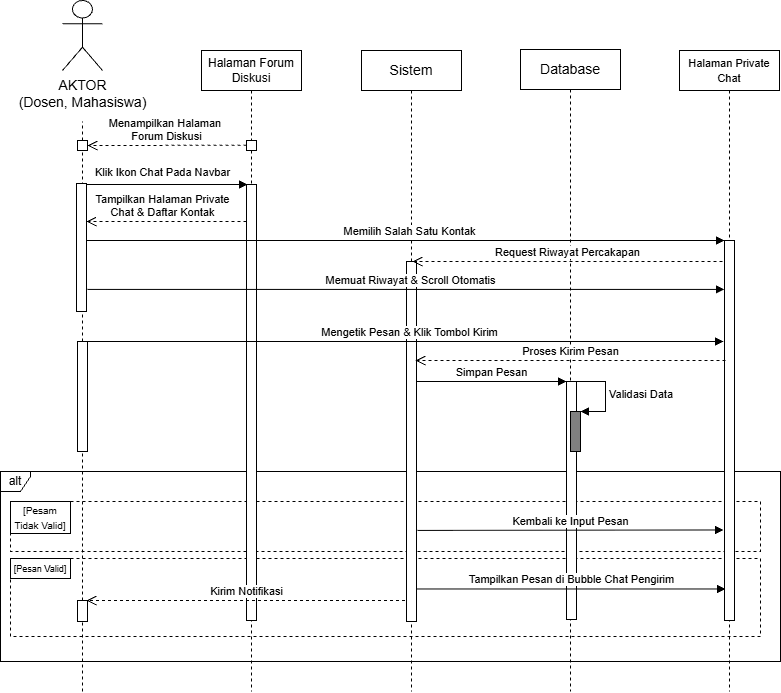

The diagram above was exported from draw.io. Its source (the exported page's mxGraphModel, read from the mxfile embedded in the PNG):
<mxGraphModel dx="1025" dy="497" grid="1" gridSize="10" guides="1" tooltips="1" connect="1" arrows="1" fold="1" page="1" pageScale="1" pageWidth="850" pageHeight="1100" math="0" shadow="0">
  <root>
    <mxCell id="9jizNHu_ZgYx0hXbTyDu-0" />
    <mxCell id="9jizNHu_ZgYx0hXbTyDu-1" parent="9jizNHu_ZgYx0hXbTyDu-0" />
    <mxCell id="9jizNHu_ZgYx0hXbTyDu-2" parent="9jizNHu_ZgYx0hXbTyDu-1" style="fontStyle=0;dashed=1;html=1;whiteSpace=wrap;" value="" vertex="1">
      <mxGeometry height="50" width="750" x="128" y="610" as="geometry" />
    </mxCell>
    <mxCell id="9jizNHu_ZgYx0hXbTyDu-3" parent="9jizNHu_ZgYx0hXbTyDu-1" style="fontStyle=1;whiteSpace=wrap;html=1;" value="&lt;font size=&quot;1&quot;&gt;&lt;span style=&quot;font-weight: 400;&quot;&gt;[Pesam Tidak Valid]&lt;/span&gt;&lt;/font&gt;" vertex="1">
      <mxGeometry height="32" width="60" x="128" y="610" as="geometry" />
    </mxCell>
    <mxCell id="9jizNHu_ZgYx0hXbTyDu-4" parent="9jizNHu_ZgYx0hXbTyDu-1" style="fontStyle=0;dashed=1;html=1;whiteSpace=wrap;" value="" vertex="1">
      <mxGeometry height="78" width="750" x="128" y="667" as="geometry" />
    </mxCell>
    <mxCell id="9jizNHu_ZgYx0hXbTyDu-5" parent="9jizNHu_ZgYx0hXbTyDu-1" style="fontStyle=1;whiteSpace=wrap;html=1;" value="&lt;font style=&quot;font-size: 9px;&quot;&gt;&lt;span style=&quot;background-color: transparent; color: light-dark(rgb(0, 0, 0), rgb(255, 255, 255)); font-weight: 400;&quot;&gt;[Pesan Valid]&lt;/span&gt;&lt;/font&gt;" vertex="1">
      <mxGeometry height="20" width="60" x="128" y="667" as="geometry" />
    </mxCell>
    <mxCell id="9jizNHu_ZgYx0hXbTyDu-6" parent="9jizNHu_ZgYx0hXbTyDu-1" style="shape=umlFrame;whiteSpace=wrap;html=1;pointerEvents=0;width=30;height=20;" value="alt" vertex="1">
      <mxGeometry height="190" width="780" x="118" y="580" as="geometry" />
    </mxCell>
    <object label="&lt;span style=&quot;font-size: 14px;&quot;&gt;AKTOR&lt;/span&gt;&lt;div&gt;&lt;span style=&quot;font-size: 14px;&quot;&gt;(Dosen, Mahasiswa)&lt;/span&gt;&lt;/div&gt;" id="9jizNHu_ZgYx0hXbTyDu-7">
      <mxCell parent="9jizNHu_ZgYx0hXbTyDu-1" style="shape=umlActor;verticalLabelPosition=bottom;verticalAlign=top;html=1;outlineConnect=0;movable=1;resizable=1;rotatable=1;deletable=1;editable=1;locked=0;connectable=1;" vertex="1">
        <mxGeometry height="70" width="40" x="180" y="109" as="geometry" />
      </mxCell>
    </object>
    <mxCell id="9jizNHu_ZgYx0hXbTyDu-8" edge="1" parent="9jizNHu_ZgYx0hXbTyDu-1" style="html=1;verticalAlign=bottom;endArrow=block;curved=0;rounded=0;" value="Klik Ikon Chat Pada Navbar">
      <mxGeometry relative="1" width="80" x="-0.0366" y="3" as="geometry">
        <mxPoint as="offset" />
        <mxPoint x="201" y="293" as="sourcePoint" />
        <mxPoint x="365" y="293" as="targetPoint" />
      </mxGeometry>
    </mxCell>
    <mxCell id="9jizNHu_ZgYx0hXbTyDu-9" edge="1" parent="9jizNHu_ZgYx0hXbTyDu-1" source="9jizNHu_ZgYx0hXbTyDu-11" style="endArrow=none;dashed=1;html=1;rounded=0;" value="">
      <mxGeometry height="50" relative="1" width="50" as="geometry">
        <mxPoint x="200" y="720" as="sourcePoint" />
        <mxPoint x="200" y="230" as="targetPoint" />
      </mxGeometry>
    </mxCell>
    <mxCell id="9jizNHu_ZgYx0hXbTyDu-10" edge="1" parent="9jizNHu_ZgYx0hXbTyDu-1" source="YF-J2h0ypDBKY_TmPFJD-1" style="endArrow=none;dashed=1;html=1;rounded=0;" value="">
      <mxGeometry height="50" relative="1" width="50" as="geometry">
        <mxPoint x="200" y="680" as="sourcePoint" />
        <mxPoint x="199.99999999999977" y="260" as="targetPoint" />
      </mxGeometry>
    </mxCell>
    <mxCell id="9jizNHu_ZgYx0hXbTyDu-11" parent="9jizNHu_ZgYx0hXbTyDu-1" style="html=1;points=[[0,0,0,0,5],[0,1,0,0,-5],[1,0,0,0,5],[1,1,0,0,-5]];perimeter=orthogonalPerimeter;outlineConnect=0;targetShapes=umlLifeline;portConstraint=eastwest;newEdgeStyle={&quot;curved&quot;:0,&quot;rounded&quot;:0};movable=1;resizable=1;rotatable=1;deletable=1;editable=1;locked=0;connectable=1;" value="" vertex="1">
      <mxGeometry height="10" width="10" x="195" y="249" as="geometry" />
    </mxCell>
    <mxCell id="9jizNHu_ZgYx0hXbTyDu-12" edge="1" parent="9jizNHu_ZgYx0hXbTyDu-1" style="html=1;verticalAlign=bottom;endArrow=open;dashed=1;endSize=8;curved=0;rounded=0;" value="Menampilkan Halaman&amp;nbsp;&lt;div&gt;Forum Diskusi&lt;/div&gt;">
      <mxGeometry relative="1" x="0.0063" as="geometry">
        <mxPoint as="offset" />
        <mxPoint x="364" y="253.72" as="sourcePoint" />
        <mxPoint x="205" y="254.01999999999995" as="targetPoint" />
      </mxGeometry>
    </mxCell>
    <mxCell id="9jizNHu_ZgYx0hXbTyDu-13" parent="9jizNHu_ZgYx0hXbTyDu-1" style="html=1;points=[[0,0,0,0,5],[0,1,0,0,-5],[1,0,0,0,5],[1,1,0,0,-5]];perimeter=orthogonalPerimeter;outlineConnect=0;targetShapes=umlLifeline;portConstraint=eastwest;newEdgeStyle={&quot;curved&quot;:0,&quot;rounded&quot;:0};movable=1;resizable=1;rotatable=1;deletable=1;editable=1;locked=0;connectable=1;" value="" vertex="1">
      <mxGeometry height="128" width="10" x="194" y="292" as="geometry" />
    </mxCell>
    <mxCell id="9jizNHu_ZgYx0hXbTyDu-14" parent="9jizNHu_ZgYx0hXbTyDu-1" style="shape=umlLifeline;perimeter=lifelinePerimeter;whiteSpace=wrap;html=1;container=1;dropTarget=0;collapsible=0;recursiveResize=0;outlineConnect=0;portConstraint=eastwest;newEdgeStyle={&quot;edgeStyle&quot;:&quot;elbowEdgeStyle&quot;,&quot;elbow&quot;:&quot;vertical&quot;,&quot;curved&quot;:0,&quot;rounded&quot;:0};movable=1;resizable=1;rotatable=1;deletable=1;editable=1;locked=0;connectable=1;" value="&lt;font style=&quot;font-size: 12px;&quot;&gt;Halaman Forum Diskusi&lt;/font&gt;" vertex="1">
      <mxGeometry height="641" width="100" x="319" y="159" as="geometry" />
    </mxCell>
    <mxCell id="9jizNHu_ZgYx0hXbTyDu-15" parent="9jizNHu_ZgYx0hXbTyDu-14" style="html=1;points=[[0,0,0,0,5],[0,1,0,0,-5],[1,0,0,0,5],[1,1,0,0,-5]];perimeter=orthogonalPerimeter;outlineConnect=0;targetShapes=umlLifeline;portConstraint=eastwest;newEdgeStyle={&quot;curved&quot;:0,&quot;rounded&quot;:0};movable=1;resizable=1;rotatable=1;deletable=1;editable=1;locked=0;connectable=1;" value="" vertex="1">
      <mxGeometry height="10" width="10" x="45" y="90" as="geometry" />
    </mxCell>
    <mxCell id="9jizNHu_ZgYx0hXbTyDu-16" parent="9jizNHu_ZgYx0hXbTyDu-14" style="html=1;points=[[0,0,0,0,5],[0,1,0,0,-5],[1,0,0,0,5],[1,1,0,0,-5]];perimeter=orthogonalPerimeter;outlineConnect=0;targetShapes=umlLifeline;portConstraint=eastwest;newEdgeStyle={&quot;curved&quot;:0,&quot;rounded&quot;:0};movable=1;resizable=1;rotatable=1;deletable=1;editable=1;locked=0;connectable=1;" value="" vertex="1">
      <mxGeometry height="436" width="10" x="45" y="134" as="geometry" />
    </mxCell>
    <mxCell id="9jizNHu_ZgYx0hXbTyDu-17" parent="9jizNHu_ZgYx0hXbTyDu-1" style="shape=umlLifeline;perimeter=lifelinePerimeter;whiteSpace=wrap;html=1;container=1;dropTarget=0;collapsible=0;recursiveResize=0;outlineConnect=0;portConstraint=eastwest;newEdgeStyle={&quot;edgeStyle&quot;:&quot;elbowEdgeStyle&quot;,&quot;elbow&quot;:&quot;vertical&quot;,&quot;curved&quot;:0,&quot;rounded&quot;:0};movable=1;resizable=1;rotatable=1;deletable=1;editable=1;locked=0;connectable=1;" value="&lt;span style=&quot;font-size: 14px;&quot;&gt;Database&lt;/span&gt;" vertex="1">
      <mxGeometry height="642" width="100" x="638" y="158" as="geometry" />
    </mxCell>
    <mxCell id="9jizNHu_ZgYx0hXbTyDu-18" parent="9jizNHu_ZgYx0hXbTyDu-17" style="html=1;points=[[0,0,0,0,5],[0,1,0,0,-5],[1,0,0,0,5],[1,1,0,0,-5]];perimeter=orthogonalPerimeter;outlineConnect=0;targetShapes=umlLifeline;portConstraint=eastwest;newEdgeStyle={&quot;curved&quot;:0,&quot;rounded&quot;:0};" value="" vertex="1">
      <mxGeometry height="238" width="10" x="46" y="332" as="geometry" />
    </mxCell>
    <mxCell id="YF-J2h0ypDBKY_TmPFJD-6" edge="1" parent="9jizNHu_ZgYx0hXbTyDu-17" style="html=1;align=left;spacingLeft=2;endArrow=block;rounded=0;edgeStyle=orthogonalEdgeStyle;curved=0;rounded=0;" value="Validasi Data">
      <mxGeometry relative="1" as="geometry">
        <Array as="points">
          <mxPoint x="85" y="362" />
        </Array>
        <mxPoint x="55" y="332" as="sourcePoint" />
        <mxPoint x="60" y="362" as="targetPoint" />
      </mxGeometry>
    </mxCell>
    <mxCell id="YF-J2h0ypDBKY_TmPFJD-7" parent="9jizNHu_ZgYx0hXbTyDu-17" style="html=1;points=[[0,0,0,0,5],[0,1,0,0,-5],[1,0,0,0,5],[1,1,0,0,-5]];perimeter=orthogonalPerimeter;outlineConnect=0;targetShapes=umlLifeline;portConstraint=eastwest;newEdgeStyle={&quot;curved&quot;:0,&quot;rounded&quot;:0};fillColor=#808080;" value="" vertex="1">
      <mxGeometry height="40" width="10" x="50" y="362" as="geometry" />
    </mxCell>
    <mxCell id="9jizNHu_ZgYx0hXbTyDu-19" parent="9jizNHu_ZgYx0hXbTyDu-1" style="shape=umlLifeline;perimeter=lifelinePerimeter;whiteSpace=wrap;html=1;container=1;dropTarget=0;collapsible=0;recursiveResize=0;outlineConnect=0;portConstraint=eastwest;newEdgeStyle={&quot;edgeStyle&quot;:&quot;elbowEdgeStyle&quot;,&quot;elbow&quot;:&quot;vertical&quot;,&quot;curved&quot;:0,&quot;rounded&quot;:0};movable=1;resizable=1;rotatable=1;deletable=1;editable=1;locked=0;connectable=1;" value="&lt;span style=&quot;font-size: 11px;&quot;&gt;Halaman Private Chat&lt;/span&gt;" vertex="1">
      <mxGeometry height="641" width="100" x="797" y="159" as="geometry" />
    </mxCell>
    <mxCell id="9jizNHu_ZgYx0hXbTyDu-20" parent="9jizNHu_ZgYx0hXbTyDu-19" style="html=1;points=[[0,0,0,0,5],[0,1,0,0,-5],[1,0,0,0,5],[1,1,0,0,-5]];perimeter=orthogonalPerimeter;outlineConnect=0;targetShapes=umlLifeline;portConstraint=eastwest;newEdgeStyle={&quot;curved&quot;:0,&quot;rounded&quot;:0};movable=1;resizable=1;rotatable=1;deletable=1;editable=1;locked=0;connectable=1;" value="" vertex="1">
      <mxGeometry height="380" width="10" x="45" y="190" as="geometry" />
    </mxCell>
    <mxCell id="9jizNHu_ZgYx0hXbTyDu-21" parent="9jizNHu_ZgYx0hXbTyDu-1" style="shape=umlLifeline;perimeter=lifelinePerimeter;whiteSpace=wrap;html=1;container=1;dropTarget=0;collapsible=0;recursiveResize=0;outlineConnect=0;portConstraint=eastwest;newEdgeStyle={&quot;edgeStyle&quot;:&quot;elbowEdgeStyle&quot;,&quot;elbow&quot;:&quot;vertical&quot;,&quot;curved&quot;:0,&quot;rounded&quot;:0};movable=1;resizable=1;rotatable=1;deletable=1;editable=1;locked=0;connectable=1;" value="&lt;span style=&quot;font-size: 14px;&quot;&gt;Sistem&lt;/span&gt;" vertex="1">
      <mxGeometry height="641" width="100" x="479" y="159" as="geometry" />
    </mxCell>
    <mxCell id="9jizNHu_ZgYx0hXbTyDu-22" parent="9jizNHu_ZgYx0hXbTyDu-1" style="html=1;points=[[0,0,0,0,5],[0,1,0,0,-5],[1,0,0,0,5],[1,1,0,0,-5]];perimeter=orthogonalPerimeter;outlineConnect=0;targetShapes=umlLifeline;portConstraint=eastwest;newEdgeStyle={&quot;curved&quot;:0,&quot;rounded&quot;:0};movable=1;resizable=1;rotatable=1;deletable=1;editable=1;locked=0;connectable=1;" value="" vertex="1">
      <mxGeometry height="360" width="10" x="524" y="370" as="geometry" />
    </mxCell>
    <mxCell id="9jizNHu_ZgYx0hXbTyDu-23" edge="1" parent="9jizNHu_ZgYx0hXbTyDu-1" style="html=1;verticalAlign=bottom;endArrow=open;dashed=1;endSize=8;curved=0;rounded=0;" value="Tampilkan Halaman Private&lt;div&gt;Chat &amp;amp; Daftar Kontak&lt;/div&gt;">
      <mxGeometry relative="1" x="0.05" as="geometry">
        <mxPoint as="offset" />
        <mxPoint x="364" y="330" as="sourcePoint" />
        <mxPoint x="204" y="330" as="targetPoint" />
      </mxGeometry>
    </mxCell>
    <mxCell id="9jizNHu_ZgYx0hXbTyDu-24" edge="1" parent="9jizNHu_ZgYx0hXbTyDu-1" style="html=1;verticalAlign=bottom;endArrow=block;curved=0;rounded=0;" value="Memilih Salah Satu Kontak">
      <mxGeometry relative="1" width="80" x="0.0133" as="geometry">
        <mxPoint as="offset" />
        <mxPoint x="204" y="349" as="sourcePoint" />
        <mxPoint x="842" y="349" as="targetPoint" />
      </mxGeometry>
    </mxCell>
    <mxCell id="9jizNHu_ZgYx0hXbTyDu-25" edge="1" parent="9jizNHu_ZgYx0hXbTyDu-1" style="html=1;verticalAlign=bottom;endArrow=block;curved=0;rounded=0;" value="Memuat Riwayat &amp;amp; Scroll Otomatis">
      <mxGeometry relative="1" width="80" x="0.0133" as="geometry">
        <mxPoint as="offset" />
        <mxPoint x="205" y="397.92" as="sourcePoint" />
        <mxPoint x="842" y="397.92" as="targetPoint" />
      </mxGeometry>
    </mxCell>
    <mxCell id="9jizNHu_ZgYx0hXbTyDu-29" edge="1" parent="9jizNHu_ZgYx0hXbTyDu-1" style="html=1;verticalAlign=bottom;endArrow=block;curved=0;rounded=0;" value="Tampilkan Pesan di Bubble Chat Pengirim">
      <mxGeometry relative="1" width="80" as="geometry">
        <mxPoint x="534" y="697.47" as="sourcePoint" />
        <mxPoint x="843" y="697.47" as="targetPoint" />
      </mxGeometry>
    </mxCell>
    <mxCell id="9jizNHu_ZgYx0hXbTyDu-30" edge="1" parent="9jizNHu_ZgYx0hXbTyDu-1" style="html=1;verticalAlign=bottom;endArrow=block;curved=0;rounded=0;" value="Kembali ke Input Pesan">
      <mxGeometry relative="1" width="80" as="geometry">
        <mxPoint x="535" y="638.9300000000001" as="sourcePoint" />
        <mxPoint x="841" y="638.46" as="targetPoint" />
      </mxGeometry>
    </mxCell>
    <mxCell id="9jizNHu_ZgYx0hXbTyDu-31" edge="1" parent="9jizNHu_ZgYx0hXbTyDu-1" style="html=1;verticalAlign=bottom;endArrow=open;dashed=1;endSize=8;curved=0;rounded=0;" value="Kirim Notifikasi">
      <mxGeometry relative="1" as="geometry">
        <mxPoint x="522.5" y="709" as="sourcePoint" />
        <mxPoint x="204" y="709" as="targetPoint" />
      </mxGeometry>
    </mxCell>
    <mxCell id="9jizNHu_ZgYx0hXbTyDu-32" edge="1" parent="9jizNHu_ZgYx0hXbTyDu-1" style="endArrow=none;dashed=1;html=1;rounded=0;" target="9jizNHu_ZgYx0hXbTyDu-33" value="">
      <mxGeometry height="50" relative="1" width="50" as="geometry">
        <mxPoint x="200" y="800" as="sourcePoint" />
        <mxPoint x="199.99999999999977" y="340" as="targetPoint" />
      </mxGeometry>
    </mxCell>
    <mxCell id="9jizNHu_ZgYx0hXbTyDu-33" parent="9jizNHu_ZgYx0hXbTyDu-1" style="html=1;points=[[0,0,0,0,5],[0,1,0,0,-5],[1,0,0,0,5],[1,1,0,0,-5]];perimeter=orthogonalPerimeter;outlineConnect=0;targetShapes=umlLifeline;portConstraint=eastwest;newEdgeStyle={&quot;curved&quot;:0,&quot;rounded&quot;:0};movable=1;resizable=1;rotatable=1;deletable=1;editable=1;locked=0;connectable=1;" value="" vertex="1">
      <mxGeometry height="21" width="10" x="195" y="709" as="geometry" />
    </mxCell>
    <mxCell id="YF-J2h0ypDBKY_TmPFJD-0" edge="1" parent="9jizNHu_ZgYx0hXbTyDu-1" style="html=1;verticalAlign=bottom;endArrow=open;dashed=1;endSize=8;curved=0;rounded=0;" value="Request Riwayat Percakapan">
      <mxGeometry relative="1" as="geometry">
        <mxPoint x="840" y="370" as="sourcePoint" />
        <mxPoint x="530" y="370" as="targetPoint" />
      </mxGeometry>
    </mxCell>
    <mxCell id="YF-J2h0ypDBKY_TmPFJD-2" edge="1" parent="9jizNHu_ZgYx0hXbTyDu-1" source="9jizNHu_ZgYx0hXbTyDu-33" style="endArrow=none;dashed=1;html=1;rounded=0;" target="YF-J2h0ypDBKY_TmPFJD-1" value="">
      <mxGeometry height="50" relative="1" width="50" as="geometry">
        <mxPoint x="200" y="709" as="sourcePoint" />
        <mxPoint x="200.00000000000023" y="587" as="targetPoint" />
      </mxGeometry>
    </mxCell>
    <mxCell id="YF-J2h0ypDBKY_TmPFJD-1" parent="9jizNHu_ZgYx0hXbTyDu-1" style="html=1;points=[[0,0,0,0,5],[0,1,0,0,-5],[1,0,0,0,5],[1,1,0,0,-5]];perimeter=orthogonalPerimeter;outlineConnect=0;targetShapes=umlLifeline;portConstraint=eastwest;newEdgeStyle={&quot;curved&quot;:0,&quot;rounded&quot;:0};movable=1;resizable=1;rotatable=1;deletable=1;editable=1;locked=0;connectable=1;" value="" vertex="1">
      <mxGeometry height="110" width="10" x="195" y="450" as="geometry" />
    </mxCell>
    <mxCell id="YF-J2h0ypDBKY_TmPFJD-3" edge="1" parent="9jizNHu_ZgYx0hXbTyDu-1" style="html=1;verticalAlign=bottom;endArrow=block;curved=0;rounded=0;" value="Mengetik Pesan &amp;amp; Klik Tombol Kirim">
      <mxGeometry relative="1" width="80" x="0.0133" as="geometry">
        <mxPoint as="offset" />
        <mxPoint x="204" y="450" as="sourcePoint" />
        <mxPoint x="841" y="450" as="targetPoint" />
      </mxGeometry>
    </mxCell>
    <mxCell id="YF-J2h0ypDBKY_TmPFJD-4" edge="1" parent="9jizNHu_ZgYx0hXbTyDu-1" style="html=1;verticalAlign=bottom;endArrow=open;dashed=1;endSize=8;curved=0;rounded=0;" value="Proses Kirim Pesan">
      <mxGeometry relative="1" as="geometry">
        <mxPoint x="843" y="469" as="sourcePoint" />
        <mxPoint x="533" y="469" as="targetPoint" />
      </mxGeometry>
    </mxCell>
    <mxCell id="YF-J2h0ypDBKY_TmPFJD-5" edge="1" parent="9jizNHu_ZgYx0hXbTyDu-1" style="html=1;verticalAlign=bottom;endArrow=block;curved=0;rounded=0;" target="9jizNHu_ZgYx0hXbTyDu-18" value="Simpan Pesan">
      <mxGeometry relative="1" width="80" as="geometry">
        <mxPoint x="534" y="490" as="sourcePoint" />
        <mxPoint x="614" y="490" as="targetPoint" />
      </mxGeometry>
    </mxCell>
  </root>
</mxGraphModel>